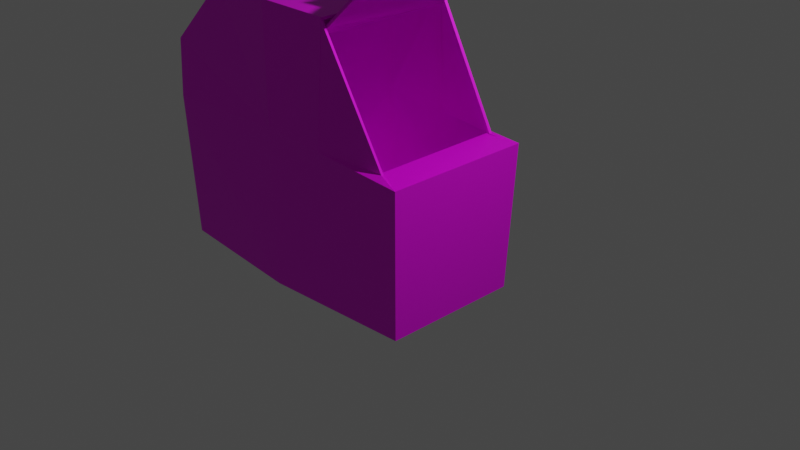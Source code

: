 # Source: 1galpaintshake.blend  (saved by Blender 3.5.10; exported with 4.5.12 LTS)
import bpy
from mathutils import Matrix  # noqa: F401  (used for matrix-valued properties, if any)

bpy.ops.wm.read_factory_settings(use_empty=True)
scene = bpy.context.scene
scene.name = 'Scene'

# ---- collections
col_collection = bpy.data.collections.new('Collection'); scene.collection.children.link(col_collection)

# ---- images (referenced by path relative to the original .blend; pixels are not part of the script)
import os
ASSET_DIR = os.environ.get("B2B_ASSET_DIR", "")  # directory of the original .blend (textures are referenced by path, not embedded)
HERE = os.path.dirname(os.path.abspath(__file__))  # packed textures are extracted next to this script under _unpacked/

def load_image(name, relpath, width, height, colorspace="sRGB"):
    """Load a texture the original file referenced (path relative to the .blend, or extracted next to this script)."""
    p = next((c for c in (os.path.join(HERE, relpath), os.path.join(ASSET_DIR, relpath)) if relpath and os.path.exists(c)), "")
    if p:
        img = bpy.data.images.load(p, check_existing=True)
        img.name = name
    else:  # same state as the original file: an image datablock whose file is absent (Cycles renders it pink)
        img = bpy.data.images.new(name, width, height)
        img.source = "FILE"
        img.filepath = "//" + (relpath or name)
    img.colorspace_settings.name = colorspace
    return img
img_galshake_png = load_image('galshake.png', 'galshake.png', 1024, 1024, 'sRGB')

# ---- materials (node trees are filled in below, after node groups)
mat_material = bpy.data.materials.new('Material')
mat_material.alpha_threshold = 0.0
mat_material.use_transparent_shadow = False
mat_material.roughness = 0.5
mat_material.line_color = (0.0, 0.0, 0.0, 1.0)

# ---- material node trees
mat_material.use_nodes = True; mat_material.node_tree.nodes.clear()
_N = mat_material.node_tree.nodes; _L = mat_material.node_tree.links
n0 = _N.new('ShaderNodeOutputMaterial'); n0.name = 'Material Output'; n0.location = (300, 300)
n1 = _N.new('ShaderNodeBsdfPrincipled'); n1.name = 'Principled BSDF'; n1.location = (10, 300)
n1.distribution = 'GGX'
n1.subsurface_method = 'RANDOM_WALK_SKIN'
n1.inputs[1].default_value = 0.3545
n1.inputs[3].default_value = 1.45
n1.inputs[13].default_value = 0.4864
n1.inputs[27].default_value = (0.0, 0.0, 0.0, 1.0)
n1.inputs[28].default_value = 1.0
n2 = _N.new('ShaderNodeTexImage'); n2.name = 'Image Texture'; n2.location = (-302, 171)
n2.image = img_galshake_png
_L.new(n1.outputs[0], n0.inputs[0])
_L.new(n2.outputs[0], n1.inputs[0])
n0.is_active_output = True

# ---- world
world_world = bpy.data.worlds.new('World'); scene.world = world_world
world_world.use_nodes = True; world_world.node_tree.nodes.clear()
_N = world_world.node_tree.nodes; _L = world_world.node_tree.links
n0 = _N.new('ShaderNodeOutputWorld'); n0.name = 'World Output'; n0.location = (300, 300)
n1 = _N.new('ShaderNodeBackground'); n1.name = 'Background'; n1.location = (10, 300)
n1.inputs[0].default_value = (0.05088, 0.05088, 0.05088, 1.0)
_L.new(n1.outputs[0], n0.inputs[0])
n0.is_active_output = True
world_world.color = (0.05088, 0.05088, 0.05088)
world_world.use_sun_shadow = False
world_world.sun_shadow_jitter_overblur = 0.0

# ---- cameras
cam_camera = bpy.data.cameras.new('Camera')
cam_camera.clip_end = 100.0
cam_camera.ortho_scale = 7.314

# ---- lights
light_light = bpy.data.lights.new('Light', 'POINT')
light_light.transmission_factor = 0.0
light_light.energy = 1000.0
light_light.shadow_soft_size = 0.1
light_light.shadow_maximum_resolution = 0.006
light_light.use_absolute_resolution = True

# ---- meshes
me_cube = bpy.data.meshes.new('Cube')
me_cube.from_pydata([(0.826, 0.8278, 0.8382), (0.7695, 0.7721, -0.7708), (0.826, -0.8278, 0.8382), (0.7695, -0.7721, -0.7708), (-0.9721, 0.8373, 0.9419), (-0.972, 0.8278, -0.8256), (-0.9721, -0.8469, 0.9419), (-0.972, -0.8278, -0.8256), (-2.479, 0.7721, -0.7705), (-2.479, -0.7721, -0.7705), (-2.527, -0.8278, 0.8673), (-2.527, 0.8278, 0.8673), (-1.001, -0.8278, 2.222), (-1.001, 0.8278, 2.222), (-0.1971, -0.7715, 2.195), (-0.1971, 0.7715, 2.195), (-1.78, -0.7715, 2.234), (-2.567, -0.7715, 1.484), (-2.567, 0.7715, 1.484), (-1.78, 0.7715, 2.234), (0.8185, 0.8204, 0.6254), (0.8188, -0.8206, 0.6325), (0.8043, 0.8064, 0.2196), (0.8044, -0.8065, 0.2243), (-0.2238, -0.8389, 0.8988), (-0.2028, -0.7719, 2.196), (-0.2141, 0.8331, 0.8965), (-0.1931, 0.7712, 2.196), (-0.2027, 0.8332, 0.8976), (0.4808, 0.7814, 0.869), (0.4808, -0.8054, 0.8608), (0.57, -0.756, 0.8907), (-0.2214, -0.7695, 2.191), (0.5215, 0.7669, 0.8767), (-0.2069, 0.7771, 2.197)], [], [(27, 28, 4, 13, 15), (3, 23, 21, 2, 24, 6, 7), (4, 5, 8, 11), (5, 1, 3, 7), (1, 22, 23, 3), (5, 4, 28, 26, 0, 20, 22, 1), (9, 10, 11, 8), (7, 6, 10, 9), (5, 7, 9, 8), (4, 11, 18, 19, 13), (10, 6, 12, 16, 17), (15, 13, 12, 25, 14), (12, 13, 19, 16), (16, 19, 18, 17), (11, 10, 17, 18), (21, 20, 0, 2), (23, 22, 20, 21), (6, 24, 25, 12), (2, 0, 29, 30), (24, 2, 31, 32), (0, 26, 34, 33)])
_uv = me_cube.uv_layers.new(name='UVMap')
_uv.uv.foreach_set('vector', [0.625, 0.3436, 0.625, 0.357, 0.625, 0.25, 0.625, 0.25, 0.625, 0.3433, 0.405, 0.475, 0.5596, 0.475, 0.623, 0.475, 0.655, 0.475, 0.655, 0.621, 0.655, 0.725, 0.405, 0.725, 0.625, 0.25, 0.375, 0.25, 0.375, 0.25, 0.625, 0.25, 0.125, 0.5, 0.375, 0.5, 0.375, 0.75, 0.125, 0.75, 0.375, 0.5, 0.5289, 0.5, 0.5296, 0.75, 0.375, 0.75, 0.375, 0.25, 0.625, 0.25, 0.625, 0.357, 0.625, 0.3596, 0.625, 0.5, 0.5919, 0.5, 0.5289, 0.5, 0.375, 0.5, 0.2925, 0.325, 0.5425, 0.325, 0.5425, 0.575, 0.2925, 0.575, 0.3625, 0.545, 0.6125, 0.545, 0.6125, 0.545, 0.3625, 0.545, 0.125, 0.5, 0.125, 0.75, 0.125, 0.75, 0.125, 0.5, 0.625, 0.25, 0.625, 0.25, 0.625, 0.25, 0.625, 0.25, 0.625, 0.25, 0.5275, 0.565, 0.5275, 0.565, 0.5275, 0.565, 0.5275, 0.565, 0.5275, 0.565, 0.7817, 0.5, 0.875, 0.5, 0.875, 0.75, 0.7824, 0.75, 0.7817, 0.75, 0.875, 0.75, 0.875, 0.5, 0.875, 0.5, 0.875, 0.75, 0.56, 0.2875, 0.56, 0.5375, 0.56, 0.5375, 0.56, 0.2875, 0.57, 0.505, 0.57, 0.255, 0.57, 0.255, 0.57, 0.505, 0.593, 0.75, 0.5919, 0.5, 0.625, 0.5, 0.625, 0.75, 0.003543, 0.00077, 1.001, 0.003669, 0.9989, 0.2021, 0.0007697, 0.2021, 0.4975, 0.67, 0.4975, 0.566, 0.4975, 0.5774, 0.4975, 0.67, 0.625, 0.75, 0.625, 0.5, 0.625, 0.5, 0.625, 0.75, 0.655, 0.621, 0.655, 0.475, 0.655, 0.475, 0.655, 0.621, 0.625, 0.5, 0.625, 0.3596, 0.625, 0.3596, 0.625, 0.5])
me_cube.materials.append(mat_material)
me_cube.use_mirror_vertex_groups = False
me_cube.update()
me_cube_001 = bpy.data.meshes.new('Cube.001')
me_cube_001.from_pydata([(-0.2433, -0.728, 1.934), (-0.288, 0.7511, 1.947), (0.5837, -0.728, 0.8941), (-0.2021, -0.7266, 2.174), (-0.2021, 0.7339, 2.174), (0.5459, 0.7345, 0.8901), (0.6137, -0.2082, 1.137), (0.6619, -0.209, 1.076), (0.6614, 0.2464, 1.077), (0.616, 0.2486, 1.134), (0.7385, -0.209, 1.148), (0.7379, 0.2464, 1.149), (0.6902, -0.2082, 1.209), (0.6925, 0.2486, 1.206), (-0.3391, -0.7271, 2.065), (-0.3191, 0.7577, 2.042), (-0.3251, 0.766, 2.125), (-0.1997, 0.7336, 2.17)], [], [(11, 13, 12, 10), (4, 3, 14, 0, 1, 15, 16, 17), (1, 0, 6, 9), (5, 1, 9, 8), (6, 7, 10, 12), (7, 8, 11, 10), (8, 9, 13, 11), (9, 6, 12, 13), (0, 2, 7, 6), (2, 5, 8, 7)])
_uv = me_cube_001.uv_layers.new(name='UVMap')
_uv.uv.foreach_set('vector', [0.5303, 0.8432, 0.5383, 0.8428, 0.5387, 0.921, 0.5302, 0.9212, 0.6453, 0.9195, 0.3953, 0.9235, 0.3953, 0.923, 0.3951, 0.9112, 0.6451, 0.9065, 0.6452, 0.9102, 0.6453, 0.9191, 0.6453, 0.9191, 0.4151, 0.6065, 0.1651, 0.6112, 0.3087, 0.621, 0.3083, 0.5428, 0.4151, 0.6065, 0.4151, 0.6065, 0.3083, 0.5428, 0.3003, 0.5432, 0.5387, 0.921, 0.5302, 0.9212, 0.5302, 0.9212, 0.5387, 0.921, 0.5302, 0.9212, 0.5303, 0.8432, 0.5303, 0.8432, 0.5302, 0.9212, 0.5303, 0.8432, 0.5383, 0.8428, 0.5383, 0.8428, 0.5303, 0.8432, 0.5383, 0.8428, 0.5387, 0.921, 0.5387, 0.921, 0.5383, 0.8428, 0.1651, 0.6112, 0.1651, 0.6112, 0.3002, 0.6212, 0.3087, 0.621, 0.1651, 0.6112, 0.4151, 0.6065, 0.3003, 0.5432, 0.3002, 0.6212])
me_cube_001.materials.append(mat_material)
me_cube_001.use_mirror_vertex_groups = False
me_cube_001.update()
arm_armature = bpy.data.armatures.new('Armature')  # bones are not reproduced

# ---- objects
ob_body = bpy.data.objects.new('body', me_cube)
ob_light = bpy.data.objects.new('Light', light_light)
ob_camera = bpy.data.objects.new('Camera', cam_camera)
ob_door = bpy.data.objects.new('door', me_cube_001)
ob_armature = bpy.data.objects.new('Armature', arm_armature)

# ---- transforms, parenting, visibility, modifiers, constraints
ob_body.location = (0.0, 0.0, 0.0)
ob_body.lock_rotations_4d = False
ob_body.empty_display_type = 'ARROWS'
ob_body.instance_type = 'FACES'
ob_body.lineart.crease_threshold = 0.0
_m = ob_body.modifiers.new('Solidify', 'SOLIDIFY')
_m.thickness = 0.03
ob_light.location = (4.076, 1.005, 5.904)
ob_light.rotation_euler = (0.6503, 0.05522, 1.866)
ob_light.lock_rotations_4d = False
ob_light.empty_display_type = 'ARROWS'
ob_light.color = (0.0, 0.0, 0.0, 0.0)
ob_light.lineart.crease_threshold = 0.0
ob_camera.location = (7.359, -6.926, 4.958)
ob_camera.rotation_euler = (1.109, 0.0, 0.8149)
ob_camera.lock_rotations_4d = False
ob_camera.empty_display_type = 'ARROWS'
ob_camera.color = (0.0, 0.0, 0.0, 0.0)
ob_camera.display_type = 'WIRE'
ob_camera.lineart.crease_threshold = 0.0
ob_door.parent = ob_armature
ob_door.matrix_parent_inverse = Matrix(((-0.02405, 0.0, -0.9997, 2.118), (-0.0, 1.0, -0.0, -0.03933), (0.9997, -0.0, -0.02405, 1.344), (0.0, -0.0, 0.0, 1.0)))
ob_door.location = (1.922, -0.001479, 2.535)
ob_door.rotation_euler = (-8.689e-05, -1.636, 3.543e-05)
ob_door.scale = (0.9995, 0.9995, 0.9995)
ob_door.lock_rotations_4d = False
ob_door.empty_display_type = 'ARROWS'
ob_door.instance_type = 'FACES'
ob_door.lineart.crease_threshold = 0.0
_vg = ob_door.vertex_groups.new(name='Bone')
for _i, _w in zip([1, 4, 15, 16, 17], [0.1369, 0.216, 0.1546, 0.1779, 0.216]): _vg.add([_i], _w, 'REPLACE')
_vg = ob_door.vertex_groups.new(name='Bone.001')
for _i, _w in zip([0, 3, 14, 16], [0.06912, 0.08317, 0.08471, 0.0007933]): _vg.add([_i], _w, 'REPLACE')
_vg = ob_door.vertex_groups.new(name='Bone.002')
for _i, _w in zip([0, 1, 2, 3, 4, 5, 6, 7, 8, 9, 10, 11, 12, 13, 14, 15, 16, 17], [0.9077, 0.8451, 0.9971, 0.8924, 0.7643, 0.9879, 0.9961, 0.9994, 0.9964, 0.9949, 0.9983, 0.9965, 0.9973, 0.9959, 0.891, 0.8266, 0.7967, 0.7643]): _vg.add([_i], _w, 'REPLACE')
_m = ob_door.modifiers.new('Solidify', 'SOLIDIFY')
_m.thickness = 0.03
_m = ob_door.modifiers.new('Armature', 'ARMATURE')
_m.object = ob_armature
_c = ob_door.constraints.new('CLAMP_TO'); _c.name = 'Clamp To'
ob_armature.location = (-1.479, 0.03933, 2.103)
ob_armature.rotation_euler = (-0.0, 1.595, -0.0)
ob_armature.show_in_front = True

# ---- collection membership
col_collection.objects.link(ob_body)
col_collection.objects.link(ob_light)
col_collection.objects.link(ob_camera)
col_collection.objects.link(ob_door)
col_collection.objects.link(ob_armature)

# ---- scene / render settings (as saved in the file)
scene.camera = ob_camera
scene.frame_start = 1; scene.frame_end = 40; scene.frame_set(1)
scene.render.engine = 'BLENDER_EEVEE_NEXT'
scene.cycles.sampling_pattern = 'TABULATED_SOBOL'
scene.view_settings.view_transform = 'Filmic'
bpy.context.view_layer.update()
